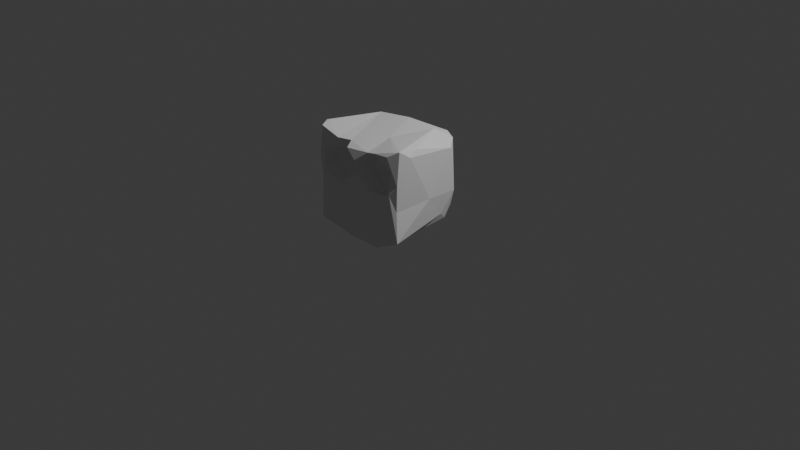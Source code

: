 # Source: ortho_bear_head.blend  (saved by Blender 5.1.30; exported with 4.5.12 LTS)
import bpy
from mathutils import Matrix  # noqa: F401  (used for matrix-valued properties, if any)

bpy.ops.wm.read_factory_settings(use_empty=True)
scene = bpy.context.scene
scene.name = 'Scene'

# ---- collections
col_collection = bpy.data.collections.new('Collection'); scene.collection.children.link(col_collection)

# ---- world
world_world = bpy.data.worlds.new('World'); scene.world = world_world
world_world.use_nodes = True; world_world.node_tree.nodes.clear()
_N = world_world.node_tree.nodes; _L = world_world.node_tree.links
n0 = _N.new('ShaderNodeOutputWorld'); n0.name = 'World Output'; n0.location = (200, 100)
n1 = _N.new('ShaderNodeBackground'); n1.name = 'Background'; n1.location = (-200, 100)
n1.inputs[0].default_value = (0.05088, 0.05088, 0.05088, 1.0)
_L.new(n1.outputs[0], n0.inputs[0])
n0.is_active_output = True
world_world.color = (0.05088, 0.05088, 0.05088)
world_world.sun_shadow_jitter_overblur = 0.0

# ---- cameras
cam_camera = bpy.data.cameras.new('Camera')
cam_camera.clip_end = 100.0
cam_camera.ortho_scale = 7.314

# ---- lights
light_light = bpy.data.lights.new('Light', 'POINT')
light_light.energy = 1000.0
light_light.shadow_soft_size = 0.1

# ---- meshes
me_bearhead = bpy.data.meshes.new('BearHead')
me_bearhead.from_pydata([(-0.8111, -0.8675, -0.6873), (-0.8879, -0.8042, 0.05689), (-0.9016, -0.7694, -0.6022), (-0.9551, -0.1531, -0.004623), (-0.8422, -0.7531, -0.7304), (-0.8905, -0.00786, -0.4387), (-0.187, -0.8109, -0.8491), (-0.7567, -0.8603, 0.1594), (-0.4, -0.8256, 0.05517), (-0.2869, -0.9084, -0.4434), (-0.2299, -0.8744, -0.7408), (-0.5412, -0.0367, -0.8412), (-0.3178, -0.002989, -0.9063), (-0.003542, -0.005351, -0.9921), (-0.9145, -0.8188, 0.3783), (-0.863, -0.8085, 0.9065), (-0.9735, -0.678, 0.832), (-0.966, -0.07538, 0.7084), (-0.9155, -0.7046, 0.9509), (-0.9096, -0.06793, 0.8097), (-0.8144, -0.8013, 0.5082), (-0.4825, -0.8068, 0.8041), (-0.1995, -0.8433, 0.7275), (0.0081, -0.8202, 0.3022), (0.01023, -0.8726, 0.5843), (-0.664, -0.6881, 0.3544), (-0.5517, -0.6908, 0.5879), (-0.4114, -0.6998, 0.192), (-0.3565, -0.7169, 0.6608), (-0.4278, -0.6364, 0.4309), (-0.2772, -0.7322, 0.7879), (-0.1662, -0.6774, 0.4092), (-0.5563, -0.0869, 0.9575), (0.0004386, -0.01358, 0.9881), (-0.9184, 0.09362, 0.06838), (-0.1633, 0.1448, -0.8564), (-0.679, 0.1605, -0.5174), (-0.5783, 0.3156, 0.0009341), (-0.2675, 0.3577, -0.4241), (-0.003364, 0.4996, -0.002769), (-0.9204, 0.06833, 0.7215), (-0.8123, 0.1905, 0.6651), (-0.3678, 0.2585, 0.7719), (-0.3484, 0.3254, 0.6982), (-0.413, 0.09305, 0.8524), (0.4567, -0.8262, -0.828), (0.2691, -0.8693, -0.5169), (0.2353, -0.8171, 0.09964), (0.5212, -0.8691, -0.7041), (0.7058, -0.8075, -0.7048), (0.7916, -0.8549, 0.2141), (0.3283, -0.6969, -0.883), (0.3281, -0.0003277, -0.8838), (0.814, 0.009388, -0.5489), (0.8143, -0.3558, -0.5893), (0.9091, -0.8079, -0.6101), (0.8851, -0.8026, -0.07026), (0.8755, -0.09654, -0.4147), (0.9228, 0.07872, -0.0461), (0.9484, -0.3333, -0.01672), (0.2462, -0.8133, 0.7601), (0.3925, -0.8203, 0.7917), (0.576, -0.8234, 0.1023), (0.7566, -0.8047, 0.5863), (0.1681, -0.6926, 0.4875), (0.2792, -0.645, 0.3277), (0.3191, -0.7141, 0.6347), (0.4399, -0.697, 0.2042), (0.5037, -0.6879, 0.6), (0.6655, -0.675, 0.3976), (0.2009, -0.4519, 0.8649), (0.568, -0.01313, 0.9561), (0.794, -0.7915, 0.9146), (0.9123, -0.8126, 0.372), (0.7212, -0.8386, 0.8354), (0.9043, -0.7715, 0.9457), (0.9793, -0.6566, 0.832), (0.9561, -0.01034, 0.7382), (0.9397, -0.541, 0.918), (0.4232, 0.09997, -0.7976), (0.257, 0.3135, -0.5182), (0.6973, 0.1924, -0.4328), (0.5895, 0.3098, 0.00477), (0.5261, 0.243, 0.8103), (0.3262, 0.364, 0.6946), (0.7851, 0.1416, 0.804)], [], [(3, 2, 1), (5, 2, 3), (4, 2, 5), (7, 9, 8), (0, 10, 9), (8, 9, 47), (13, 6, 12), (11, 4, 5), (4, 6, 0), (11, 6, 4), (14, 15, 16), (17, 3, 16), (15, 20, 21), (20, 25, 26), (7, 8, 27), (29, 25, 27), (28, 29, 31), (24, 28, 31), (24, 22, 28), (31, 27, 23), (7, 20, 14, 1), (18, 15, 21), (32, 21, 30), (32, 70, 33), (37, 36, 34), (36, 11, 5), (36, 35, 11), (38, 36, 37), (38, 37, 39), (34, 3, 17), (41, 44, 42), (43, 37, 41), (33, 44, 32), (42, 44, 33), (9, 46, 47), (46, 10, 48), (50, 46, 48), (13, 51, 6), (53, 45, 52), (54, 45, 53), (54, 57, 55), (57, 54, 53), (57, 59, 55), (58, 59, 57), (22, 24, 60), (24, 23, 64), (64, 23, 65), (24, 64, 66), (60, 66, 61), (64, 65, 66), (61, 66, 68), (67, 62, 69), (63, 68, 69), (63, 61, 68), (69, 50, 63), (70, 60, 61), (61, 74, 72), (75, 70, 72), (78, 71, 75), (50, 56, 73), (74, 63, 73), (75, 74, 73), (72, 74, 75), (76, 73, 56), (59, 76, 56), (77, 59, 58), (77, 78, 76), (79, 13, 35), (79, 52, 13), (39, 80, 38), (79, 53, 52), (81, 79, 80), (81, 53, 79), (81, 58, 53), (82, 58, 81), (43, 42, 84), (84, 82, 39), (84, 85, 82), (85, 84, 83), (58, 82, 85), (85, 71, 77), (2, 4, 0), (2, 0, 1), (7, 1, 0), (10, 0, 6), (7, 0, 9), (11, 12, 6), (16, 1, 14), (3, 1, 16), (18, 19, 16), (19, 17, 16), (19, 40, 17), (18, 16, 15), (45, 48, 10, 6), (15, 14, 20), (23, 8, 47), (25, 20, 7), (27, 25, 7), (26, 28, 20), (28, 21, 20), (26, 25, 29), (28, 26, 29), (30, 28, 22), (29, 27, 31), (23, 27, 8), (24, 31, 23), (60, 30, 22), (32, 19, 18), (32, 18, 21), (21, 28, 30), (70, 32, 30), (34, 5, 3), (36, 5, 34), (12, 35, 13), (35, 12, 11), (38, 35, 36), (38, 80, 35), (40, 34, 17), (34, 40, 41), (41, 37, 34), (44, 41, 40), (42, 43, 41), (43, 39, 37), (19, 32, 40), (32, 44, 40), (46, 9, 10), (55, 56, 50, 48), (48, 45, 49), (50, 47, 46), (51, 45, 6), (13, 52, 51), (52, 45, 51), (54, 49, 45), (48, 49, 55), (80, 39, 82, 81), (54, 55, 49), (59, 56, 55), (50, 62, 47), (74, 61, 63), (65, 23, 47), (24, 66, 60), (67, 65, 47), (67, 47, 62), (68, 66, 65), (65, 67, 69), (68, 65, 69), (50, 69, 62), (70, 30, 60), (72, 70, 61), (71, 33, 70), (71, 70, 75), (63, 50, 73), (77, 76, 59), (77, 71, 78), (76, 75, 73), (76, 78, 75), (35, 80, 79), (53, 58, 57), (43, 84, 39), (84, 42, 83), (83, 42, 33), (83, 33, 71), (85, 83, 71), (58, 85, 77)])
me_bearhead.materials.append(None)
me_bearhead.update()
arm_orthogradeheadrig = bpy.data.armatures.new('OrthogradeHeadRig')  # bones are not reproduced

# ---- objects
ob_light = bpy.data.objects.new('Light', light_light)
ob_camera = bpy.data.objects.new('Camera', cam_camera)
ob_bearhead = bpy.data.objects.new('BearHead', me_bearhead)
ob_orthogradeheadrig = bpy.data.objects.new('OrthogradeHeadRig', arm_orthogradeheadrig)

# ---- transforms, parenting, visibility, modifiers, constraints
ob_light.location = (4.076, 1.005, 5.904)
ob_light.rotation_euler = (0.6503, 0.05522, 1.866)
ob_light.lock_rotations_4d = False
ob_light.empty_display_type = 'ARROWS'
ob_light.color = (0.0, 0.0, 0.0, 0.0)
ob_light.lineart.crease_threshold = 0.0
ob_camera.location = (7.359, -6.926, 4.958)
ob_camera.rotation_euler = (1.109, 0.0, 0.8149)
ob_camera.lock_rotations_4d = False
ob_camera.empty_display_type = 'ARROWS'
ob_camera.color = (0.0, 0.0, 0.0, 0.0)
ob_camera.display_type = 'WIRE'
ob_camera.lineart.crease_threshold = 0.0
ob_bearhead.parent = ob_orthogradeheadrig
ob_bearhead.location = (-1.041e-16, 0.1451, 0.4689)
ob_bearhead.scale = (0.6, 0.8452, 0.6)
_vg = ob_bearhead.vertex_groups.new(name='nose_eye')
for _i, _w in zip([23, 31, 39], [0.007985, 0.1198, 0.1794]): _vg.add([_i], _w, 'REPLACE')
_vg = ob_bearhead.vertex_groups.new(name='forehead')
_vg = ob_bearhead.vertex_groups.new(name='eye_width.L')
for _i, _w in zip([23, 31], [0.007984, 0.1198]): _vg.add([_i], _w, 'REPLACE')
_vg = ob_bearhead.vertex_groups.new(name='temple.L')
for _i, _w in zip([39, 50, 52, 53, 54, 55, 56, 57, 58, 59, 62, 63, 66, 67, 68, 69, 72, 73, 74, 75, 76, 77, 78, 79, 80, 81, 82, 83, 84, 85], [0.05317, 0.0651, 0.006086, 0.1626, 0.1624, 0.006403, 0.07113, 0.2266, 0.4142, 0.4047, 0.03302, 0.06567, 0.005217, 0.04928, 0.06461, 0.184, 0.02038, 0.06015, 0.03018, 0.02347, 0.04718, 0.02335, 0.02236, 0.05346, 0.07751, 0.1858, 0.4608, 0.01813, 0.04952, 0.02136]): _vg.add([_i], _w, 'REPLACE')
_vg = ob_bearhead.vertex_groups.new(name='eye_socket_protrusion.L')
for _i, _w in zip([22, 23, 24, 28, 30, 47, 50, 60, 62, 63, 64, 65, 66, 67, 68, 69, 70, 72, 73, 74, 75, 76, 78], [0.05596, 0.05378, 0.07652, 0.001691, 0.05899, 0.0302, 0.01103, 0.1046, 0.05005, 0.1158, 0.1758, 0.3729, 0.1481, 0.1473, 0.2171, 0.109, 0.5238, 0.1238, 0.1095, 0.09604, 0.08178, 0.07161, 0.05671]): _vg.add([_i], _w, 'REPLACE')
_vg = ob_bearhead.vertex_groups.new(name='eye_ridge.L')
for _i, _w in zip([33, 43, 60, 63, 64, 66, 68, 70, 71, 72, 73, 75, 76, 77, 78, 82, 83, 84, 85], [0.003321, 0.029, 0.009833, 0.001812, 0.02003, 0.09049, 0.02077, 0.09097, 0.8962, 0.01666, 0.00611, 0.022, 0.07459, 0.2113, 0.1585, 0.02733, 0.8527, 0.7975, 0.6968]): _vg.add([_i], _w, 'REPLACE')
_vg = ob_bearhead.vertex_groups.new(name='eye_width.R')
_vg = ob_bearhead.vertex_groups.new(name='temple.R')
for _i, _w in zip([1, 3, 5, 7, 11, 14, 15, 16, 17, 18, 20, 21, 25, 26, 27, 28, 29, 30, 31, 34, 36, 37, 38, 39, 40, 41, 42, 43], [0.0538, 0.4239, 0.1709, 0.05309, 0.03011, 0.05483, 0.01861, 0.01241, 0.01913, 0.00358, 0.07353, 0.006528, 0.1988, 0.09981, 0.06511, 0.05981, 0.2001, 0.004032, 0.004465, 0.4231, 0.1285, 0.4444, 0.09372, 0.05078, 0.0381, 0.07052, 0.01578, 0.04584]): _vg.add([_i], _w, 'REPLACE')
_vg = ob_bearhead.vertex_groups.new(name='eye_socket_protrusion.R')
for _i, _w in zip([7, 8, 14, 15, 16, 18, 20, 21, 22, 23, 24, 25, 26, 27, 28, 29, 30, 31, 60, 64, 66, 70], [0.01503, 0.1032, 0.1092, 0.09006, 0.07007, 0.06951, 0.1596, 0.1594, 0.3256, 0.08134, 0.1488, 0.2677, 0.3861, 0.2771, 0.4018, 0.984, 0.493, 0.2405, 0.03429, 0.05491, 0.006023, 0.04369]): _vg.add([_i], _w, 'REPLACE')
_vg = ob_bearhead.vertex_groups.new(name='eye_ridge.R')
for _i, _w in zip([15, 16, 17, 18, 19, 20, 21, 22, 26, 28, 30, 32, 33, 37, 40, 41, 42, 43, 44, 84], [0.0651, 0.05682, 0.08097, 0.08441, 0.1823, 0.02921, 0.06053, 0.06782, 0.1126, 0.1441, 0.08409, 0.8758, 0.03352, 0.005376, 0.09476, 0.1349, 0.8418, 0.8134, 0.9539, 0.06948]): _vg.add([_i], _w, 'REPLACE')
_vg = ob_bearhead.vertex_groups.new(name='cheek_width.L')
for _i, _w in zip([39, 58, 77, 80, 81, 82, 84, 85], [0.1989, 0.4918, 0.005618, 0.02058, 0.04582, 0.8097, 0.04797, 0.01982]): _vg.add([_i], _w, 'REPLACE')
_vg = ob_bearhead.vertex_groups.new(name='cheek_fullness.L')
for _i, _w in zip([23, 24, 47, 49, 50, 54, 55, 56, 57, 58, 59, 62, 63, 64, 65, 66, 67, 68, 69, 72, 73, 74, 75, 76, 77, 78, 82], [0.04224, 0.008596, 0.118, 0.02521, 0.9245, 0.02419, 0.1036, 0.9511, 0.05356, 0.4935, 0.9781, 0.6539, 0.3171, 0.08659, 0.1623, 0.09108, 0.4435, 0.2032, 0.541, 0.08257, 0.5539, 0.1057, 0.08033, 0.1303, 0.0663, 0.08379, 0.03696]): _vg.add([_i], _w, 'REPLACE')
_vg = ob_bearhead.vertex_groups.new(name='nose_mouth')
_vg = ob_bearhead.vertex_groups.new(name='jaw_width.L')
_vg = ob_bearhead.vertex_groups.new(name='jaw_box.L')
for _i, _w in zip([6, 10, 45, 46, 47, 48, 49, 51, 52, 54, 55, 56, 79], [0.1083, 0.09971, 0.8757, 0.9457, 0.08571, 0.9598, 0.8893, 0.7162, 0.05406, 0.3204, 0.8658, 0.01952, 0.005139]): _vg.add([_i], _w, 'REPLACE')
_vg = ob_bearhead.vertex_groups.new(name='mouth_protrusion')
_vg = ob_bearhead.vertex_groups.new(name='chin')
for _i, _w in zip([6, 10, 11, 12, 13, 35, 38, 45, 51, 52, 79, 80], [0.0557, 0.009126, 0.218, 0.6728, 0.9509, 0.8625, 0.0699, 0.02522, 0.1124, 0.6596, 0.3222, 0.06334]): _vg.add([_i], _w, 'REPLACE')
_vg = ob_bearhead.vertex_groups.new(name='jaw_width.R')
_vg = ob_bearhead.vertex_groups.new(name='jaw_box.R')
for _i, _w in zip([0, 2, 4, 6, 7, 8, 9, 10, 11, 12, 23, 25, 27, 31, 45, 46, 47, 51], [0.938, 0.8777, 0.9003, 0.8038, 0.02016, 0.4611, 0.9895, 0.8498, 0.0788, 0.05443, 0.06044, 0.0289, 0.212, 0.029, 0.05068, 0.007915, 0.02208, 0.1227]): _vg.add([_i], _w, 'REPLACE')
_vg = ob_bearhead.vertex_groups.new(name='root')
for _i, _w in zip([3, 5, 11, 12, 13, 34, 35, 36, 37, 38, 39, 43, 51, 52, 53, 54, 57, 58, 59, 79, 80, 81, 82, 84], [0.045, 0.5459, 0.8029, 0.8773, 0.9272, 0.06324, 0.8922, 0.6677, 0.1791, 0.6568, 0.1402, 0.006352, 0.05669, 0.86, 0.6144, 0.2835, 0.4488, 0.09975, 0.03722, 0.8245, 0.723, 0.5901, 0.1658, 0.00745]): _vg.add([_i], _w, 'REPLACE')
_vg = ob_bearhead.vertex_groups.new(name='nose_protrusion')
for _i, _w in zip([8, 22, 23, 24, 25, 27, 28, 31, 39, 47, 50, 60, 62, 63, 64, 65, 66, 67, 68, 69], [0.1219, 0.04357, 0.4835, 0.1235, 0.01461, 0.1915, 0.002055, 0.1457, 0.1794, 0.642, 0.01773, 0.01359, 0.2063, 0.001987, 0.1678, 0.1876, 0.07344, 0.226, 0.05352, 0.07301]): _vg.add([_i], _w, 'REPLACE')
_vg = ob_bearhead.vertex_groups.new(name='cheek_width.R')
for _i, _w in zip([34, 37, 38, 39, 40, 41, 43], [0.4821, 0.7951, 0.06417, 0.1974, 0.006852, 0.05117, 0.02602]): _vg.add([_i], _w, 'REPLACE')
_vg = ob_bearhead.vertex_groups.new(name='cheek_fullness.R')
for _i, _w in zip([1, 2, 3, 4, 7, 8, 14, 15, 16, 17, 18, 19, 20, 21, 23, 25, 26, 27, 28, 31, 34, 37, 40, 41], [0.9819, 0.07448, 0.9675, 0.0007129, 0.8856, 0.2283, 0.5527, 0.0723, 0.0931, 0.08573, 0.06607, 0.0445, 0.3591, 0.01251, 0.01442, 0.4782, 0.1623, 0.1886, 0.01452, 0.01586, 0.4982, 0.04382, 0.04112, 0.02736]): _vg.add([_i], _w, 'REPLACE')
_vg = ob_bearhead.vertex_groups.new(name='jaw_box_front.L')
_vg = ob_bearhead.vertex_groups.new(name='jaw_box_front.R')
_vg = ob_bearhead.vertex_groups.new(name='nape_width.L')
for _i, _w in zip([35, 38, 49, 51, 52, 53, 54, 55, 57, 79, 80, 81, 82], [0.01688, 0.05311, 0.06107, 0.02356, 0.2614, 0.9725, 0.6224, 0.01942, 0.9128, 0.6202, 0.8121, 0.9156, 0.05941]): _vg.add([_i], _w, 'REPLACE')
_vg = ob_bearhead.vertex_groups.new(name='nape_width.R')
for _i, _w in zip([0, 2, 4, 5, 11, 12, 35, 36, 37, 38, 80], [0.002336, 0.03205, 0.05503, 0.9902, 0.6883, 0.2508, 0.08256, 0.9493, 0.0679, 0.7439, 0.03632]): _vg.add([_i], _w, 'REPLACE')
_vg = ob_bearhead.vertex_groups.new(name='frontal_eye_ridge.L')
for _i, _w in zip([22, 23, 24, 28, 30, 31, 47, 50, 60, 61, 62, 63, 64, 65, 66, 67, 68, 69, 70, 72, 73, 74, 75, 76, 77, 78], [0.1607, 0.0785, 0.3482, 0.02949, 0.05919, 0.06097, 0.00452, 0.05006, 0.6815, 0.9619, 0.04431, 0.4125, 0.2509, 0.1295, 0.4656, 0.09011, 0.4147, 0.2118, 0.162, 0.6645, 0.2458, 0.6832, 0.7062, 0.6263, 0.05748, 0.5608]): _vg.add([_i], _w, 'REPLACE')
_vg = ob_bearhead.vertex_groups.new(name='frontal_eye_ridge.R')
for _i, _w in zip([14, 15, 16, 17, 18, 19, 20, 21, 22, 24, 25, 26, 28, 30, 31, 40, 64], [0.2134, 0.6346, 0.6043, 0.06695, 0.6392, 0.06665, 0.2767, 0.6645, 0.231, 0.08315, 0.09413, 0.2, 0.2476, 0.2116, 0.0324, 0.01369, 0.001363]): _vg.add([_i], _w, 'REPLACE')
_vg = ob_bearhead.vertex_groups.new(name='occiput')
for _i, _w in zip([34, 35, 36, 37, 38, 39, 40, 41, 42, 43, 44, 58, 71, 79, 80, 81, 82, 83, 84, 85], [0.004887, 0.003787, 0.04756, 0.165, 0.1476, 0.6745, 0.03311, 0.1064, 0.5208, 0.6001, 0.1571, 0.003352, 0.001311, 0.0005304, 0.1043, 0.05268, 0.1646, 0.2692, 0.5812, 0.06497]): _vg.add([_i], _w, 'REPLACE')
_vg = ob_bearhead.vertex_groups.new(name='brow')
for _i, _w in zip([15, 20, 21, 22, 24, 25, 26, 27, 28, 29, 30, 31, 50, 60, 61, 62, 63, 64, 65, 66, 67, 68, 69, 72, 73, 74], [0.009861, 0.02966, 0.0611, 0.1318, 0.2527, 0.08453, 0.1212, 0.1276, 0.1606, 0.2051, 0.09177, 0.6382, 0.009648, 0.08212, 0.06763, 0.03615, 0.04906, 0.4868, 0.4416, 0.217, 0.1597, 0.1372, 0.08863, 0.01057, 0.001127, 0.0313]): _vg.add([_i], _w, 'REPLACE')
_vg = ob_bearhead.vertex_groups.new(name='nose_bone')
for _i, _w in zip([21, 22, 23, 24, 25, 26, 27, 28, 29, 30, 31, 47, 60, 61, 62, 64, 65, 66, 67, 68, 69], [0.01123, 0.118, 0.9949, 0.3027, 0.01437, 0.03678, 0.05808, 0.05969, 0.06278, 0.05727, 0.1563, 0.03561, 0.06121, 0.02646, 0.00274, 0.1907, 0.1105, 0.0874, 0.05113, 0.05098, 0.01403]): _vg.add([_i], _w, 'REPLACE')
_vg = ob_bearhead.vertex_groups.new(name='midcheek.R')
for _i, _w in zip([1, 2, 3, 7, 8, 9, 14, 15, 16, 18, 20, 21, 22, 25, 26, 27, 28, 29, 30, 31], [0.6424, 0.05067, 0.004452, 0.6933, 0.9089, 0.1195, 0.3891, 0.08926, 0.09217, 0.07389, 0.281, 0.06364, 0.01989, 0.3617, 0.1929, 0.6232, 0.09417, 0.2464, 0.04999, 0.07531]): _vg.add([_i], _w, 'REPLACE')
_vg = ob_bearhead.vertex_groups.new(name='midcheek.L')
for _i, _w in zip([46, 47, 49, 50, 55, 56, 59, 60, 61, 62, 63, 64, 65, 66, 67, 68, 69, 72, 73, 74, 75, 76, 78], [0.08132, 0.9007, 0.0002549, 0.6195, 0.07551, 0.5212, 0.03716, 0.006032, 0.0495, 0.7237, 0.2103, 0.08729, 0.2627, 0.09221, 0.5813, 0.1617, 0.3294, 0.06733, 0.3395, 0.08983, 0.06174, 0.07446, 0.05077]): _vg.add([_i], _w, 'REPLACE')
_vg = ob_bearhead.vertex_groups.new(name='nose_socket')
_vg = ob_bearhead.vertex_groups.new(name='mouth_bone')
_vg = ob_bearhead.vertex_groups.new(name='chin_bone')
for _i, _w in zip([9, 46], [0.5465, 0.01024]): _vg.add([_i], _w, 'REPLACE')
_vg = ob_bearhead.vertex_groups.new(name='jaw_bone.L')
for _i, _w in zip([9, 13, 45, 46, 48, 49, 50, 51, 52, 53, 54, 55, 56, 57, 59, 62, 63, 73, 79], [0.05192, 0.007784, 0.9964, 0.7916, 0.9918, 0.921, 0.02761, 0.8709, 0.05857, 0.004553, 0.3549, 0.8458, 0.2205, 0.05815, 0.02229, 0.001766, 0.01362, 0.07017, 0.01853]): _vg.add([_i], _w, 'REPLACE')
_vg = ob_bearhead.vertex_groups.new(name='jaw_bone.R')
for _i, _w in zip([0, 1, 2, 4, 5, 6, 7, 9, 10, 11, 12, 14, 20, 36, 46, 51], [0.9472, 0.1267, 0.8926, 0.9472, 0.07337, 0.9888, 0.0556, 0.2508, 0.9767, 0.09819, 0.05959, 0.06151, 0.02525, 0.03418, 0.07985, 0.06804]): _vg.add([_i], _w, 'REPLACE')
_vg = ob_bearhead.vertex_groups.new(name='mouth_socket')
_vg = ob_bearhead.vertex_groups.new(name='cheek.R')
for _i, _w in zip([22, 24], [0.05402, 0.1516]): _vg.add([_i], _w, 'REPLACE')
_vg = ob_bearhead.vertex_groups.new(name='eye_socket.R')
for _i, _w in zip([1, 7, 14, 15, 16, 17, 18, 19, 20, 21, 22, 24, 25, 26, 27, 28, 29, 30, 31, 60, 70], [0.07366, 0.08489, 0.3013, 0.6018, 0.6013, 0.004937, 0.6286, 0.002347, 0.3277, 0.5809, 0.373, 0.08865, 0.1567, 0.2488, 0.05141, 0.3007, 0.1317, 0.3657, 0.03465, 0.02795, 0.01693]): _vg.add([_i], _w, 'REPLACE')
_vg = ob_bearhead.vertex_groups.new(name='cheek.L')
_vg = ob_bearhead.vertex_groups.new(name='eye_socket.L')
for _i, _w in zip([21, 22, 24, 28, 30, 50, 56, 60, 61, 62, 63, 64, 65, 66, 67, 68, 69, 70, 72, 73, 74, 75, 76, 78], [0.007735, 0.08513, 0.1081, 0.02184, 0.06671, 0.1238, 0.06489, 0.5838, 0.5725, 0.07167, 0.367, 0.1036, 0.07527, 0.3092, 0.07238, 0.2748, 0.1831, 0.09147, 0.565, 0.3122, 0.5386, 0.5887, 0.5431, 0.409]): _vg.add([_i], _w, 'REPLACE')
_vg = ob_bearhead.vertex_groups.new(name='ear_socket.R')
for _i, _w in zip([1, 3, 5, 11, 17, 34, 36, 37, 38, 40, 41], [0.02239, 0.4174, 0.1491, 0.0091, 0.01233, 0.378, 0.07227, 0.09347, 0.005381, 0.0163, 0.04077]): _vg.add([_i], _w, 'REPLACE')
_vg = ob_bearhead.vertex_groups.new(name='crown')
for _i, _w in zip([33, 42, 44, 70, 71, 83], [0.3071, 0.03064, 0.05, 0.005343, 0.0007831, 0.01192]): _vg.add([_i], _w, 'REPLACE')
_vg = ob_bearhead.vertex_groups.new(name='calvaria.R')
for _i, _w in zip([21, 22, 26, 28, 29, 30, 33, 42, 44, 70, 71, 83], [0.01996, 0.02092, 0.05741, 0.1107, 0.01618, 0.04437, 0.3072, 0.03084, 0.05026, 0.01261, 0.001279, 0.01203]): _vg.add([_i], _w, 'REPLACE')
_vg = ob_bearhead.vertex_groups.new(name='calvaria.L')
for _i, _w in zip([33, 42, 44, 66, 68, 70, 71, 83], [0.3072, 0.03067, 0.05003, 0.08609, 0.02179, 0.009725, 0.001028, 0.01201]): _vg.add([_i], _w, 'REPLACE')
_vg = ob_bearhead.vertex_groups.new(name='crown_socket')
_vg = ob_bearhead.vertex_groups.new(name='parietal.R')
for _i, _w in zip([1, 3, 7, 14, 15, 16, 17, 18, 19, 20, 21, 22, 25, 26, 28, 29, 30, 32, 33, 34, 37, 40, 41, 42, 43, 44, 70, 84], [0.01403, 0.04283, 0.02084, 0.109, 0.1531, 0.1875, 0.8786, 0.1714, 0.9082, 0.1648, 0.08364, 0.05341, 0.07888, 0.1423, 0.08436, 0.05967, 0.1066, 0.8871, 0.003678, 0.08521, 0.07673, 0.8373, 0.7162, 0.2762, 0.1995, 0.6445, 0.002261, 0.0169]): _vg.add([_i], _w, 'REPLACE')
_vg = ob_bearhead.vertex_groups.new(name='parietal.L')
for _i, _w in zip([21, 22, 24, 26, 28, 30, 33, 50, 56, 57, 58, 59, 60, 61, 62, 63, 64, 65, 66, 67, 68, 69, 70, 71, 72, 73, 74, 75, 76, 77, 78, 81, 82, 83, 84, 85], [0.05588, 0.07016, 0.01934, 0.01612, 0.05905, 0.1343, 0.01634, 0.05444, 0.007997, 0.00243, 0.07369, 0.03732, 0.1183, 0.165, 0.01778, 0.1986, 0.03649, 0.03267, 0.1236, 0.03247, 0.2223, 0.1161, 0.7037, 0.8579, 0.2239, 0.1229, 0.2043, 0.2208, 0.2431, 0.8695, 0.4174, 0.009386, 0.08022, 0.5573, 0.2249, 0.8203]): _vg.add([_i], _w, 'REPLACE')
_vg = ob_bearhead.vertex_groups.new(name='ear_socket.L')
for _i, _w in zip([50, 53, 54, 55, 56, 57, 58, 59, 73, 76, 77, 78, 79, 80, 81, 82], [0.02375, 0.134, 0.1487, 0.00329, 0.05694, 0.2047, 0.3598, 0.3984, 0.02273, 0.0229, 0.01177, 0.001712, 0.0185, 0.00744, 0.1044, 0.09021]): _vg.add([_i], _w, 'REPLACE')
_m = ob_bearhead.modifiers.new('Armature', 'ARMATURE')
_m = ob_bearhead.modifiers.new('Armature.001', 'ARMATURE')
_m.object = ob_orthogradeheadrig
ob_orthogradeheadrig.location = (0.0, 0.0, 0.0)

# ---- collection membership
col_collection.objects.link(ob_light)
col_collection.objects.link(ob_camera)
col_collection.objects.link(ob_bearhead)
col_collection.objects.link(ob_orthogradeheadrig)

# ---- scene / render settings (as saved in the file)
scene.camera = ob_camera
scene.frame_start = 1; scene.frame_end = 250; scene.frame_set(1)
scene.render.engine = 'BLENDER_EEVEE_NEXT'
scene.render.bake_bias = 0.0
scene.render.bake_samples = 0
scene.cycles.sampling_pattern = 'TABULATED_SOBOL'
scene.eevee.use_volume_custom_range = False
bpy.context.view_layer.update()

